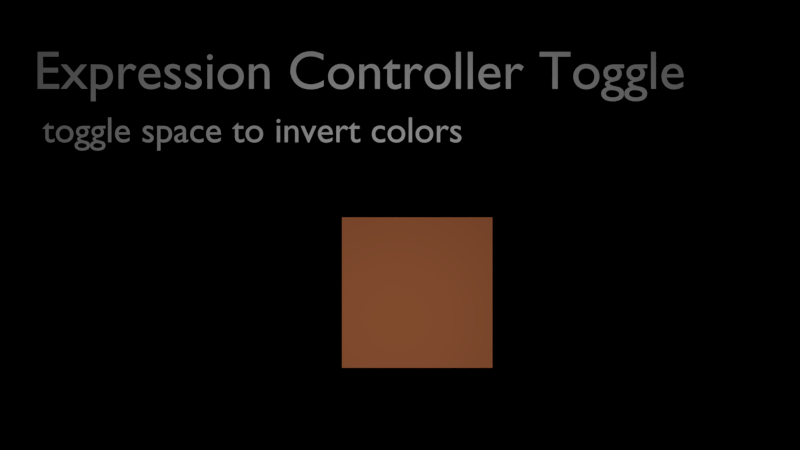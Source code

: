 # Source: controller_expression_toggle.blend  (saved by Blender 2.66.0; exported with 4.5.12 LTS)
import bpy
from mathutils import Matrix  # noqa: F401  (used for matrix-valued properties, if any)

bpy.ops.wm.read_factory_settings(use_empty=True)
scene = bpy.context.scene
scene.name = 'Scene'

# ---- collections
col_collection_1 = bpy.data.collections.new('Collection 1'); scene.collection.children.link(col_collection_1)

# ---- materials (node trees are filled in below, after node groups)
mat_material = bpy.data.materials.new('Material')
mat_material.alpha_threshold = 0.0
mat_material.use_transparent_shadow = False
mat_material.diffuse_color = (0.8, 0.253, 0.09883, 1.0)
mat_material.roughness = 0.5
mat_material.line_color = (0.0, 0.0, 0.0, 1.0)

# ---- material node trees

# ---- world
world_world = bpy.data.worlds.new('World'); scene.world = world_world
world_world.color = (0.0, 0.0, 0.0)
world_world.use_sun_shadow = False
world_world.sun_shadow_jitter_overblur = 0.0
world_world.cycles.sampling_method = 'MANUAL'
world_world.cycles.sample_map_resolution = 256

# ---- cameras
cam_camera = bpy.data.cameras.new('Camera')
cam_camera.clip_end = 100.0
cam_camera.lens = 35.0
cam_camera.sensor_width = 32.0
cam_camera.sensor_height = 18.0
cam_camera.ortho_scale = 7.314
cam_camera.dof.focus_distance = 0.0
cam_camera.dof.aperture_fstop = 128.0

# ---- lights
light_point = bpy.data.lights.new('Point', 'POINT')
light_point.transmission_factor = 0.0
light_point.energy = 100.0
light_point.shadow_buffer_clip_start = 0.5
light_point.shadow_soft_size = 1.0
light_point.shadow_maximum_resolution = 0.006
light_point.use_absolute_resolution = True
light_point.cycles.use_multiple_importance_sampling = False

# ---- meshes
me_cube = bpy.data.meshes.new('Cube')
me_cube.from_pydata([(1.0, 1.0, -1.0), (1.0, -1.0, -1.0), (-1.0, -1.0, -1.0), (-1.0, 1.0, -1.0), (1.0, 1.0, 1.0), (1.0, -1.0, 1.0), (-1.0, -1.0, 1.0), (-1.0, 1.0, 1.0)], [], [(0, 1, 2, 3), (4, 7, 6, 5), (0, 4, 5, 1), (1, 5, 6, 2), (2, 6, 7, 3), (4, 0, 3, 7)])
me_cube.materials.append(mat_material)
me_cube.use_remesh_preserve_volume = False
me_cube.use_remesh_preserve_attributes = False
me_cube.use_mirror_vertex_groups = False
me_cube.update()

# ---- curves / text
txt_text_004 = bpy.data.curves.new('Text.004', 'FONT')
txt_text_004.dimensions = '2D'
txt_text_004.body = 'toggle space to invert colors'
txt_text_004.use_path_clamp = True
txt_text_004.bevel_resolution = 0
txt_text_001 = bpy.data.curves.new('Text.001', 'FONT')
txt_text_001.dimensions = '2D'
txt_text_001.body = 'Expression Controller Toggle'
txt_text_001.materials.append(None)
txt_text_001.use_path_clamp = True
txt_text_001.bevel_resolution = 0

# ---- objects
ob_filter2d = bpy.data.objects.new('FIlter2D', None)
ob_text_004 = bpy.data.objects.new('Text.004', txt_text_004)
ob_point = bpy.data.objects.new('Point', light_point)
ob_text_001 = bpy.data.objects.new('Text.001', txt_text_001)
ob_cube = bpy.data.objects.new('Cube', me_cube)
ob_camera = bpy.data.objects.new('Camera', cam_camera)

# ---- transforms, parenting, visibility, modifiers, constraints
ob_filter2d.location = (3.563, -1.704, -1.315)
ob_filter2d.empty_display_type = 'ARROWS'
ob_filter2d.empty_image_offset = (0.0, 0.0)
ob_filter2d.lineart.crease_threshold = 0.0
ob_text_004.location = (-2.72, 0.6299, 1.842)
ob_text_004.scale = (0.2764, 0.2764, 0.2764)
ob_text_004.lineart.crease_threshold = 0.0
ob_point.location = (-0.02672, -0.8475, 3.566)
ob_point.empty_display_type = 'ARROWS'
ob_point.lineart.crease_threshold = 0.0
ob_text_001.location = (-2.608, 0.9695, 2.272)
ob_text_001.scale = (0.3855, 0.3855, 0.3855)
ob_text_001.lineart.crease_threshold = 0.0
ob_cube.location = (0.1539, -0.6047, 0.0)
ob_cube.scale = (0.6731, 0.6731, 0.6731)
ob_cube.lock_rotations_4d = False
ob_cube.empty_display_type = 'ARROWS'
ob_cube.lineart.crease_threshold = 0.0
ob_camera.location = (0.0, 0.0, 8.5)
ob_camera.lock_rotations_4d = False
ob_camera.empty_display_type = 'ARROWS'
ob_camera.color = (0.0, 0.0, 0.0, 0.0)
ob_camera.display_type = 'WIRE'
ob_camera.lineart.crease_threshold = 0.0

# ---- collection membership
col_collection_1.objects.link(ob_filter2d)
col_collection_1.objects.link(ob_text_004)
col_collection_1.objects.link(ob_point)
col_collection_1.objects.link(ob_text_001)
col_collection_1.objects.link(ob_cube)
col_collection_1.objects.link(ob_camera)

# ---- scene / render settings (as saved in the file)
scene.camera = ob_camera
scene.frame_start = 1; scene.frame_end = 250; scene.frame_set(1)
scene.render.engine = 'BLENDER_EEVEE_NEXT'
scene.render.image_settings.color_mode = 'RGB'
scene.render.image_settings.compression = 90
scene.render.resolution_percentage = 50
scene.render.dither_intensity = 0.0
scene.render.film_transparent = True
scene.render.bake_margin = 2
scene.render.bake_bias = 0.0
scene.cycles.use_denoising = False
scene.cycles.samples = 10
scene.cycles.sampling_pattern = 'TABULATED_SOBOL'
scene.cycles.light_sampling_threshold = 0.0
scene.cycles.use_adaptive_sampling = False
scene.cycles.use_light_tree = False
scene.cycles.blur_glossy = 0.0
scene.cycles.volume_bounces = 1
scene.cycles.pixel_filter_type = 'GAUSSIAN'
scene.cycles.sample_clamp_indirect = 0.0
scene.view_settings.view_transform = 'Standard'
bpy.context.view_layer.update()

